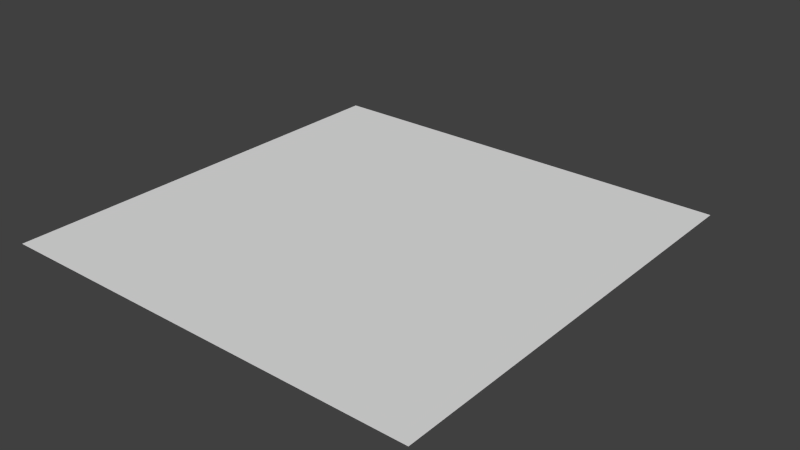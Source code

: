 # Source: LittlePlanet.blend  (saved by Blender 2.62.0; exported with 4.5.12 LTS)
import bpy
from mathutils import Matrix  # noqa: F401  (used for matrix-valued properties, if any)

bpy.ops.wm.read_factory_settings(use_empty=True)
scene = bpy.context.scene
scene.name = 'Scene'

# ---- collections
col_collection_1 = bpy.data.collections.new('Collection 1'); scene.collection.children.link(col_collection_1)

# ---- materials (node trees are filled in below, after node groups)
mat_material = bpy.data.materials.new('Material')
mat_material.alpha_threshold = 0.0
mat_material.use_transparent_shadow = False
mat_material.roughness = 0.5

# ---- material node trees

# ---- world
world_world = bpy.data.worlds.new('World'); scene.world = world_world
world_world.color = (0.05088, 0.05088, 0.05088)
world_world.use_sun_shadow = False
world_world.sun_shadow_jitter_overblur = 0.0
world_world.cycles.sampling_method = 'MANUAL'
world_world.cycles.sample_map_resolution = 256

# ---- meshes
me_plane = bpy.data.meshes.new('Plane')
me_plane.from_pydata([(1.0, 1.0, 4.172e-07), (1.0, -1.0, -1.192e-07), (-1.0, -1.0, -1.788e-07), (-1.0, 1.0, 3.576e-07)], [], [(0, 3, 2, 1)])
_uv = me_plane.uv_layers.new(name='UVMap')
_uv.uv.foreach_set('vector', [0.0, 8.941e-08, 1.0, 0.0, 1.0, 1.0, 2.98e-08, 1.0])
me_plane.materials.append(mat_material)
me_plane.use_remesh_preserve_volume = False
me_plane.use_remesh_preserve_attributes = False
me_plane.use_mirror_vertex_groups = False
me_plane.update()
arm_armature = bpy.data.armatures.new('Armature')  # bones are not reproduced

# ---- objects
ob_armature = bpy.data.objects.new('Armature', arm_armature)
ob_plane = bpy.data.objects.new('Plane', me_plane)

# ---- transforms, parenting, visibility, modifiers, constraints
ob_armature.location = (0.0, 0.0, 0.0)
ob_armature.lineart.crease_threshold = 0.0
ob_plane.location = (0.0, 0.0, 0.0)
ob_plane.lineart.crease_threshold = 0.0
_vg = ob_plane.vertex_groups.new(name='Group')
for _i, _w in zip([2, 3], [0.9979, 0.998]): _vg.add([_i], _w, 'REPLACE')
_vg = ob_plane.vertex_groups.new(name='Root')
for _i, _w in zip([0, 1, 2, 3], [1.0, 0.9999, 1.0, 0.9999]): _vg.add([_i], _w, 'REPLACE')
_m = ob_plane.modifiers.new('Armature', 'ARMATURE')
_m.object = ob_armature
_m.use_bone_envelopes = True

# ---- collection membership
col_collection_1.objects.link(ob_armature)
col_collection_1.objects.link(ob_plane)

# ---- scene / render settings (as saved in the file)
scene.frame_start = 1; scene.frame_end = 40; scene.frame_set(23)
scene.render.engine = 'BLENDER_EEVEE_NEXT'
scene.render.image_settings.color_mode = 'RGB'
scene.render.image_settings.compression = 90
scene.render.resolution_percentage = 50
scene.render.dither_intensity = 0.0
scene.render.bake_margin = 2
scene.render.bake_bias = 0.0
scene.cycles.use_denoising = False
scene.cycles.samples = 10
scene.cycles.sampling_pattern = 'TABULATED_SOBOL'
scene.cycles.light_sampling_threshold = 0.0
scene.cycles.use_adaptive_sampling = False
scene.cycles.use_light_tree = False
scene.cycles.blur_glossy = 0.0
scene.cycles.volume_bounces = 1
scene.cycles.pixel_filter_type = 'GAUSSIAN'
scene.cycles.sample_clamp_indirect = 0.0
scene.view_settings.view_transform = 'Standard'
bpy.context.view_layer.update()

# ---- added for rendering (the .blend has no active camera and no usable light): camera, sun
cam_auto = bpy.data.cameras.new('AutoCamera')
cam_auto.lens = 50.0
cam_auto.sensor_width = 36.0
cam_auto.clip_end = 1000.0
ob_auto_camera = bpy.data.objects.new('AutoCamera', cam_auto)
scene.collection.objects.link(ob_auto_camera)
ob_auto_camera.location = (2.67164, -3.04507, 2.09278)
ob_auto_camera.rotation_euler = (1.09748, -7.21219e-08, 0.694738)
scene.camera = ob_auto_camera
light_auto_sun = bpy.data.lights.new('AutoSun', 'SUN')
light_auto_sun.energy = 3.0
light_auto_sun.angle = 0.0523599
ob_auto_sun = bpy.data.objects.new('AutoSun', light_auto_sun)
scene.collection.objects.link(ob_auto_sun)
ob_auto_sun.rotation_euler = (0.872665, 0.174533, 0.523599)
bpy.context.view_layer.update()
